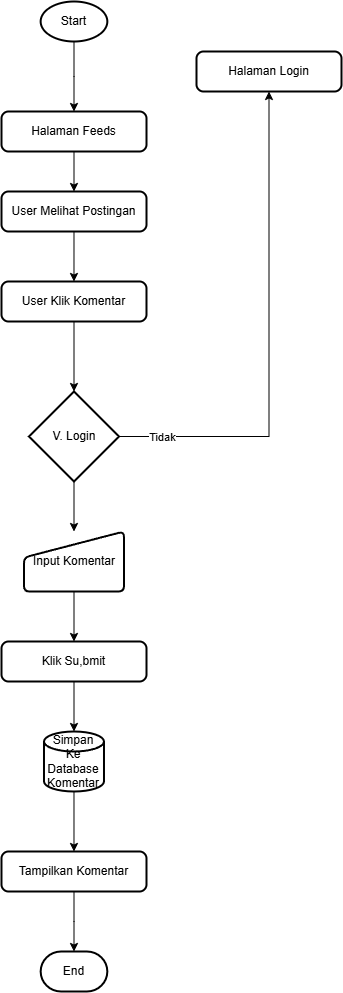

The diagram above was exported from draw.io. Its source (the exported page's mxGraphModel, read from the mxfile embedded in the PNG):
<mxGraphModel dx="2380" dy="1295" grid="1" gridSize="10" guides="1" tooltips="1" connect="1" arrows="1" fold="1" page="1" pageScale="1" pageWidth="827" pageHeight="1169" math="0" shadow="0">
  <root>
    <mxCell id="0" />
    <mxCell id="1" parent="0" />
    <mxCell id="2" value="" style="edgeStyle=orthogonalEdgeStyle;rounded=0;orthogonalLoop=1;jettySize=auto;html=1;" edge="1" source="3" target="5" parent="1">
      <mxGeometry relative="1" as="geometry" />
    </mxCell>
    <mxCell id="3" value="Start" style="strokeWidth=2;html=1;shape=mxgraph.flowchart.start_1;whiteSpace=wrap;" vertex="1" parent="1">
      <mxGeometry x="274.15999999999997" y="30" width="66.67" height="40" as="geometry" />
    </mxCell>
    <mxCell id="4" style="edgeStyle=orthogonalEdgeStyle;rounded=0;orthogonalLoop=1;jettySize=auto;html=1;entryX=0.5;entryY=0;entryDx=0;entryDy=0;" edge="1" source="5" target="7" parent="1">
      <mxGeometry relative="1" as="geometry" />
    </mxCell>
    <mxCell id="5" value="Halaman Feeds" style="rounded=1;whiteSpace=wrap;html=1;absoluteArcSize=1;arcSize=14;strokeWidth=2;" vertex="1" parent="1">
      <mxGeometry x="235" y="140" width="145" height="40" as="geometry" />
    </mxCell>
    <mxCell id="6" style="edgeStyle=orthogonalEdgeStyle;rounded=0;orthogonalLoop=1;jettySize=auto;html=1;entryX=0.5;entryY=0;entryDx=0;entryDy=0;" edge="1" source="7" target="12" parent="1">
      <mxGeometry relative="1" as="geometry" />
    </mxCell>
    <mxCell id="7" value="User Melihat Postingan" style="rounded=1;whiteSpace=wrap;html=1;absoluteArcSize=1;arcSize=14;strokeWidth=2;" vertex="1" parent="1">
      <mxGeometry x="235" y="220" width="145" height="40" as="geometry" />
    </mxCell>
    <mxCell id="8" style="edgeStyle=orthogonalEdgeStyle;rounded=0;orthogonalLoop=1;jettySize=auto;html=1;entryX=0.5;entryY=1;entryDx=0;entryDy=0;" edge="1" source="11" target="19" parent="1">
      <mxGeometry relative="1" as="geometry" />
    </mxCell>
    <mxCell id="9" value="Tidak" style="edgeLabel;html=1;align=center;verticalAlign=middle;resizable=0;points=[];" vertex="1" connectable="0" parent="8">
      <mxGeometry x="-0.8283" y="-1" relative="1" as="geometry">
        <mxPoint x="1" y="-1" as="offset" />
      </mxGeometry>
    </mxCell>
    <mxCell id="10" value="" style="edgeStyle=orthogonalEdgeStyle;rounded=0;orthogonalLoop=1;jettySize=auto;html=1;" edge="1" source="11" target="21" parent="1">
      <mxGeometry relative="1" as="geometry" />
    </mxCell>
    <mxCell id="11" value="V. Login" style="strokeWidth=2;html=1;shape=mxgraph.flowchart.decision;whiteSpace=wrap;" vertex="1" parent="1">
      <mxGeometry x="262.5" y="420" width="90" height="90" as="geometry" />
    </mxCell>
    <mxCell id="12" value="User Klik Komentar" style="rounded=1;whiteSpace=wrap;html=1;absoluteArcSize=1;arcSize=14;strokeWidth=2;" vertex="1" parent="1">
      <mxGeometry x="234.99" y="310" width="145" height="40" as="geometry" />
    </mxCell>
    <mxCell id="13" style="edgeStyle=orthogonalEdgeStyle;rounded=0;orthogonalLoop=1;jettySize=auto;html=1;entryX=0.5;entryY=0;entryDx=0;entryDy=0;entryPerimeter=0;" edge="1" source="12" target="11" parent="1">
      <mxGeometry relative="1" as="geometry" />
    </mxCell>
    <mxCell id="14" value="" style="edgeStyle=orthogonalEdgeStyle;rounded=0;orthogonalLoop=1;jettySize=auto;html=1;" edge="1" source="15" target="17" parent="1">
      <mxGeometry relative="1" as="geometry" />
    </mxCell>
    <mxCell id="15" value="Simpan Ke Database Komentar" style="strokeWidth=2;html=1;shape=mxgraph.flowchart.database;whiteSpace=wrap;" vertex="1" parent="1">
      <mxGeometry x="277.49" y="760" width="60" height="60" as="geometry" />
    </mxCell>
    <mxCell id="16" style="edgeStyle=orthogonalEdgeStyle;rounded=0;orthogonalLoop=1;jettySize=auto;html=1;" edge="1" source="17" target="18" parent="1">
      <mxGeometry relative="1" as="geometry" />
    </mxCell>
    <mxCell id="17" value="Tampilkan Komentar" style="rounded=1;whiteSpace=wrap;html=1;absoluteArcSize=1;arcSize=14;strokeWidth=2;" vertex="1" parent="1">
      <mxGeometry x="234.99" y="880" width="145" height="40" as="geometry" />
    </mxCell>
    <mxCell id="18" value="End" style="strokeWidth=2;html=1;shape=mxgraph.flowchart.terminator;whiteSpace=wrap;" vertex="1" parent="1">
      <mxGeometry x="274.16" y="980" width="66.67" height="40" as="geometry" />
    </mxCell>
    <mxCell id="19" value="Halaman Login" style="rounded=1;whiteSpace=wrap;html=1;absoluteArcSize=1;arcSize=14;strokeWidth=2;" vertex="1" parent="1">
      <mxGeometry x="430" y="80" width="145" height="40" as="geometry" />
    </mxCell>
    <mxCell id="20" value="" style="edgeStyle=orthogonalEdgeStyle;rounded=0;orthogonalLoop=1;jettySize=auto;html=1;" edge="1" source="21" target="23" parent="1">
      <mxGeometry relative="1" as="geometry" />
    </mxCell>
    <mxCell id="21" value="Input Komentar" style="html=1;strokeWidth=2;shape=manualInput;whiteSpace=wrap;rounded=1;size=26;arcSize=11;" vertex="1" parent="1">
      <mxGeometry x="257.5" y="560" width="100" height="60" as="geometry" />
    </mxCell>
    <mxCell id="22" value="" style="edgeStyle=orthogonalEdgeStyle;rounded=0;orthogonalLoop=1;jettySize=auto;html=1;" edge="1" source="23" target="15" parent="1">
      <mxGeometry relative="1" as="geometry" />
    </mxCell>
    <mxCell id="23" value="Klik Su,bmit" style="rounded=1;whiteSpace=wrap;html=1;absoluteArcSize=1;arcSize=14;strokeWidth=2;" vertex="1" parent="1">
      <mxGeometry x="235" y="670" width="145" height="40" as="geometry" />
    </mxCell>
  </root>
</mxGraphModel>